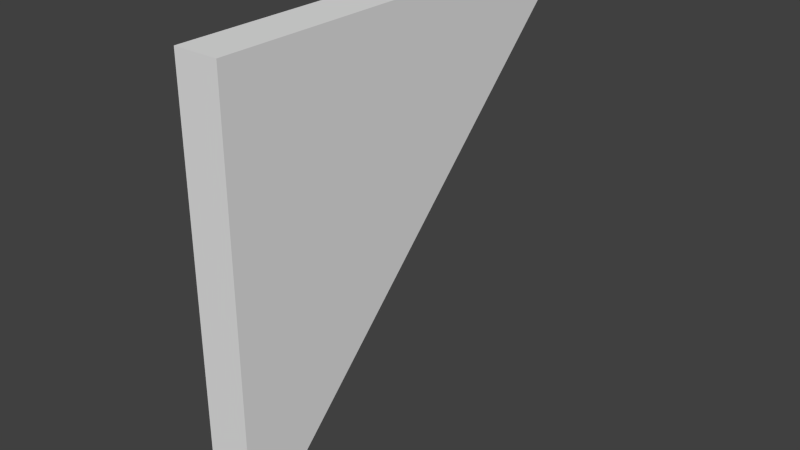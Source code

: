 # Source: poly.blend  (saved by Blender 2.75.0; exported with 4.5.12 LTS)
import bpy
from mathutils import Matrix  # noqa: F401  (used for matrix-valued properties, if any)

bpy.ops.wm.read_factory_settings(use_empty=True)
scene = bpy.context.scene
scene.name = 'Scene'

# ---- collections
col_collection_1 = bpy.data.collections.new('Collection 1'); scene.collection.children.link(col_collection_1)

# ---- materials (node trees are filled in below, after node groups)
mat_material = bpy.data.materials.new('Material')
mat_material.alpha_threshold = 0.0
mat_material.use_transparent_shadow = False
mat_material.roughness = 0.5
mat_material.line_color = (0.0, 0.0, 0.0, 1.0)

# ---- material node trees

# ---- world
world_world = bpy.data.worlds.new('World'); scene.world = world_world
world_world.color = (0.05088, 0.05088, 0.05088)
world_world.use_sun_shadow = False
world_world.sun_shadow_jitter_overblur = 0.0
world_world.cycles.sampling_method = 'MANUAL'
world_world.cycles.sample_map_resolution = 256

# ---- meshes
me_cube = bpy.data.meshes.new('Cube')
me_cube.from_pydata([(-0.05, -0.5, -0.5), (-0.05, 0.5, 0.5), (-0.05, -0.5, 0.5), (0.05, -0.5, -0.5), (0.05, 0.5, 0.5), (0.05, -0.5, 0.5)], [], [(1, 0, 2), (4, 5, 3), (1, 2, 5, 4), (2, 0, 3, 5), (0, 1, 4, 3)])
me_cube.materials.append(mat_material)
me_cube.use_remesh_preserve_volume = False
me_cube.use_remesh_preserve_attributes = False
me_cube.use_mirror_vertex_groups = False
me_cube.update()

# ---- objects
ob_cube = bpy.data.objects.new('Cube', me_cube)

# ---- transforms, parenting, visibility, modifiers, constraints
ob_cube.location = (0.0, 0.0, 0.0)
ob_cube.lock_rotations_4d = False
ob_cube.empty_display_type = 'ARROWS'
ob_cube.lineart.crease_threshold = 0.0

# ---- collection membership
col_collection_1.objects.link(ob_cube)

# ---- scene / render settings (as saved in the file)
scene.frame_start = 1; scene.frame_end = 250; scene.frame_set(1)
scene.render.engine = 'BLENDER_EEVEE_NEXT'
scene.render.resolution_percentage = 50
scene.render.dither_intensity = 0.0
scene.cycles.use_denoising = False
scene.cycles.samples = 10
scene.cycles.sampling_pattern = 'TABULATED_SOBOL'
scene.cycles.light_sampling_threshold = 0.0
scene.cycles.use_adaptive_sampling = False
scene.cycles.use_light_tree = False
scene.cycles.blur_glossy = 0.0
scene.cycles.pixel_filter_type = 'GAUSSIAN'
scene.cycles.sample_clamp_indirect = 0.0
scene.view_settings.view_transform = 'Standard'
bpy.context.view_layer.update()

# ---- added for rendering (the .blend has no active camera and no usable light): camera, sun
cam_auto = bpy.data.cameras.new('AutoCamera')
cam_auto.lens = 50.0
cam_auto.sensor_width = 36.0
cam_auto.clip_end = 1000.0
ob_auto_camera = bpy.data.objects.new('AutoCamera', cam_auto)
scene.collection.objects.link(ob_auto_camera)
ob_auto_camera.location = (1.31174, -1.57408, 1.04939)
ob_auto_camera.rotation_euler = (1.09748, -7.21219e-08, 0.694738)
scene.camera = ob_auto_camera
light_auto_sun = bpy.data.lights.new('AutoSun', 'SUN')
light_auto_sun.energy = 3.0
light_auto_sun.angle = 0.0523599
ob_auto_sun = bpy.data.objects.new('AutoSun', light_auto_sun)
scene.collection.objects.link(ob_auto_sun)
ob_auto_sun.rotation_euler = (0.872665, 0.174533, 0.523599)
bpy.context.view_layer.update()
